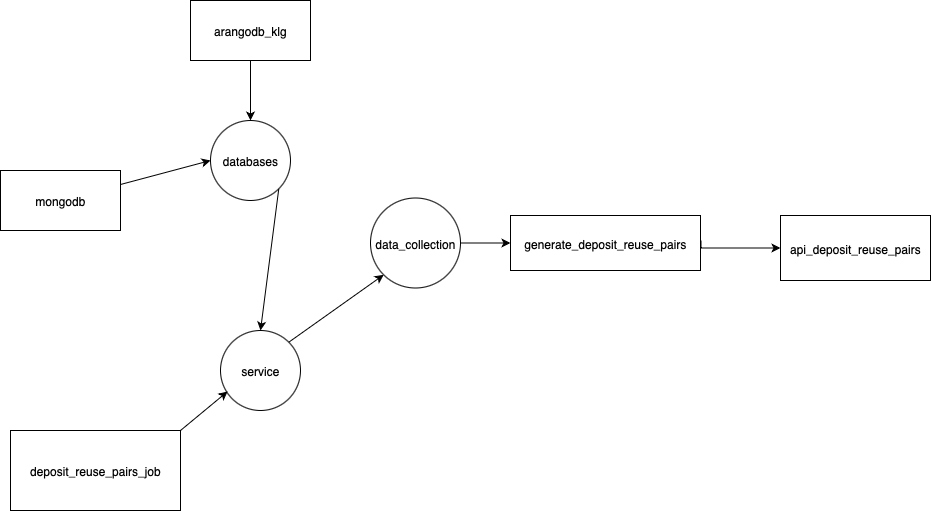

The diagram above was exported from draw.io. Its source (the exported page's mxGraphModel, read from the mxfile embedded in the PNG):
<mxGraphModel dx="1845" dy="697" grid="1" gridSize="10" guides="1" tooltips="1" connect="1" arrows="1" fold="1" page="1" pageScale="1" pageWidth="827" pageHeight="1169" math="0" shadow="0">
  <root>
    <mxCell id="0" />
    <mxCell id="1" parent="0" />
    <mxCell id="tWetTRDcdePiIdU9MuRJ-104" value="" style="edgeStyle=orthogonalEdgeStyle;rounded=0;orthogonalLoop=1;jettySize=auto;html=1;" edge="1" parent="1" target="tWetTRDcdePiIdU9MuRJ-103">
      <mxGeometry relative="1" as="geometry">
        <mxPoint x="300" y="310" as="sourcePoint" />
      </mxGeometry>
    </mxCell>
    <mxCell id="tWetTRDcdePiIdU9MuRJ-89" value="service" style="ellipse;whiteSpace=wrap;html=1;aspect=fixed;" vertex="1" parent="1">
      <mxGeometry x="-100" y="400" width="80" height="80" as="geometry" />
    </mxCell>
    <mxCell id="tWetTRDcdePiIdU9MuRJ-90" value="" style="endArrow=classic;html=1;rounded=0;exitX=1;exitY=0;exitDx=0;exitDy=0;entryX=0;entryY=1;entryDx=0;entryDy=0;" edge="1" parent="1" source="tWetTRDcdePiIdU9MuRJ-89" target="tWetTRDcdePiIdU9MuRJ-105">
      <mxGeometry width="50" height="50" relative="1" as="geometry">
        <mxPoint x="400" y="500" as="sourcePoint" />
        <mxPoint x="20" y="350" as="targetPoint" />
      </mxGeometry>
    </mxCell>
    <mxCell id="tWetTRDcdePiIdU9MuRJ-91" value="deposit_reuse_pairs_job" style="rounded=0;whiteSpace=wrap;html=1;" vertex="1" parent="1">
      <mxGeometry x="-310" y="500" width="170" height="80" as="geometry" />
    </mxCell>
    <mxCell id="tWetTRDcdePiIdU9MuRJ-92" value="" style="endArrow=classic;html=1;rounded=0;exitX=1;exitY=0;exitDx=0;exitDy=0;entryX=0.088;entryY=0.763;entryDx=0;entryDy=0;entryPerimeter=0;" edge="1" parent="1" source="tWetTRDcdePiIdU9MuRJ-91" target="tWetTRDcdePiIdU9MuRJ-89">
      <mxGeometry width="50" height="50" relative="1" as="geometry">
        <mxPoint x="-100" y="470" as="sourcePoint" />
        <mxPoint x="-50" y="420" as="targetPoint" />
      </mxGeometry>
    </mxCell>
    <mxCell id="tWetTRDcdePiIdU9MuRJ-95" value="databases" style="ellipse;whiteSpace=wrap;html=1;aspect=fixed;" vertex="1" parent="1">
      <mxGeometry x="-110" y="190" width="80" height="80" as="geometry" />
    </mxCell>
    <mxCell id="tWetTRDcdePiIdU9MuRJ-96" value="" style="endArrow=classic;html=1;rounded=0;exitX=1;exitY=1;exitDx=0;exitDy=0;entryX=0.5;entryY=0;entryDx=0;entryDy=0;" edge="1" parent="1" source="tWetTRDcdePiIdU9MuRJ-95" target="tWetTRDcdePiIdU9MuRJ-89">
      <mxGeometry width="50" height="50" relative="1" as="geometry">
        <mxPoint x="-120" y="380" as="sourcePoint" />
        <mxPoint x="20.000000000000227" y="270" as="targetPoint" />
      </mxGeometry>
    </mxCell>
    <mxCell id="tWetTRDcdePiIdU9MuRJ-97" value="arangodb_klg" style="rounded=0;whiteSpace=wrap;html=1;" vertex="1" parent="1">
      <mxGeometry x="-130" y="70" width="120" height="60" as="geometry" />
    </mxCell>
    <mxCell id="tWetTRDcdePiIdU9MuRJ-98" value="mongodb" style="rounded=0;whiteSpace=wrap;html=1;" vertex="1" parent="1">
      <mxGeometry x="-320" y="240" width="120" height="60" as="geometry" />
    </mxCell>
    <mxCell id="tWetTRDcdePiIdU9MuRJ-100" value="" style="endArrow=classic;html=1;rounded=0;entryX=0;entryY=0.5;entryDx=0;entryDy=0;" edge="1" parent="1" source="tWetTRDcdePiIdU9MuRJ-98" target="tWetTRDcdePiIdU9MuRJ-95">
      <mxGeometry width="50" height="50" relative="1" as="geometry">
        <mxPoint x="-120" y="380" as="sourcePoint" />
        <mxPoint x="-70" y="330" as="targetPoint" />
      </mxGeometry>
    </mxCell>
    <mxCell id="tWetTRDcdePiIdU9MuRJ-102" value="" style="endArrow=classic;html=1;rounded=0;exitX=0.5;exitY=1;exitDx=0;exitDy=0;" edge="1" parent="1" source="tWetTRDcdePiIdU9MuRJ-97">
      <mxGeometry width="50" height="50" relative="1" as="geometry">
        <mxPoint x="-120" y="380" as="sourcePoint" />
        <mxPoint x="-70" y="190" as="targetPoint" />
      </mxGeometry>
    </mxCell>
    <mxCell id="tWetTRDcdePiIdU9MuRJ-103" value="api_deposit_reuse_pairs" style="whiteSpace=wrap;html=1;" vertex="1" parent="1">
      <mxGeometry x="460" y="285" width="150" height="65" as="geometry" />
    </mxCell>
    <mxCell id="tWetTRDcdePiIdU9MuRJ-107" value="" style="edgeStyle=orthogonalEdgeStyle;rounded=0;orthogonalLoop=1;jettySize=auto;html=1;" edge="1" parent="1" source="tWetTRDcdePiIdU9MuRJ-105" target="tWetTRDcdePiIdU9MuRJ-106">
      <mxGeometry relative="1" as="geometry" />
    </mxCell>
    <mxCell id="tWetTRDcdePiIdU9MuRJ-105" value="data_collection" style="ellipse;whiteSpace=wrap;html=1;aspect=fixed;" vertex="1" parent="1">
      <mxGeometry x="50" y="267.5" width="90" height="90" as="geometry" />
    </mxCell>
    <mxCell id="tWetTRDcdePiIdU9MuRJ-106" value="generate_deposit_reuse_pairs" style="whiteSpace=wrap;html=1;" vertex="1" parent="1">
      <mxGeometry x="190" y="285" width="190" height="55" as="geometry" />
    </mxCell>
  </root>
</mxGraphModel>